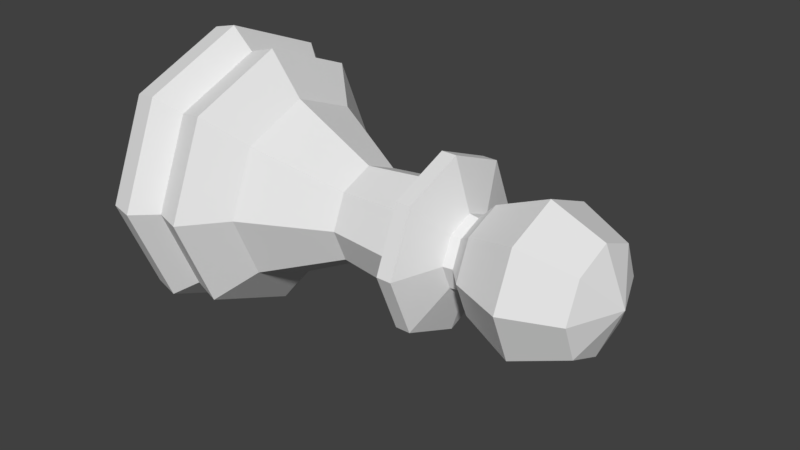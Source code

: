 # Source: Pawn.blend  (saved by Blender 2.82.7; exported with 4.5.12 LTS)
import bpy
from mathutils import Matrix  # noqa: F401  (used for matrix-valued properties, if any)

bpy.ops.wm.read_factory_settings(use_empty=True)
scene = bpy.context.scene
scene.name = 'Scene'

# ---- collections
col_collection_1 = bpy.data.collections.new('Collection 1'); scene.collection.children.link(col_collection_1)

# ---- world
world_world = bpy.data.worlds.new('World'); scene.world = world_world
world_world.color = (0.05088, 0.05088, 0.05088)
world_world.use_sun_shadow = False
world_world.sun_shadow_jitter_overblur = 0.0
world_world.cycles.sampling_method = 'MANUAL'

# ---- meshes
me_chess_pawn = bpy.data.meshes.new('Chess_Pawn')
me_chess_pawn.from_pydata([(-5.503e-08, 1.409, -1.78), (0.9961, 0.9961, -1.78), (1.409, 1.486e-08, -1.78), (0.9961, -0.9961, -1.78), (-5.14e-07, -1.409, -1.78), (-0.9961, -0.9961, -1.78), (-1.409, 1.269e-06, -1.78), (-0.9961, 0.9961, -1.78), (-2.732e-08, 1.259, -1.296), (0.8903, 0.8903, -1.296), (1.259, 5.145e-08, -1.296), (0.8903, -0.8903, -1.296), (-4.376e-07, -1.259, -1.296), (-0.8903, -0.8903, -1.296), (-1.259, 1.172e-06, -1.296), (-0.8903, 0.8903, -1.296), (-7.091e-08, 1.348, -1.014), (0.9533, 0.9533, -1.014), (1.348, 2.851e-08, -1.014), (0.9533, -0.9533, -1.014), (-5.102e-07, -1.348, -1.014), (-0.9533, -0.9533, -1.014), (-1.348, 1.229e-06, -1.014), (-0.9533, 0.9533, -1.014), (-6.251e-08, 1.472, -1.526), (1.041, 1.041, -1.526), (1.472, -1.448e-09, -1.526), (1.041, -1.041, -1.526), (-5.422e-07, -1.472, -1.526), (-1.041, -1.041, -1.526), (-1.472, 1.309e-06, -1.526), (-1.041, 1.041, -1.526), (-5.138e-09, 0.9281, -0.6772), (0.6562, 0.6562, -0.6772), (0.9281, 1.295e-07, -0.6772), (0.6562, -0.6562, -0.6772), (-3.075e-07, -0.9281, -0.6772), (-0.6562, -0.6562, -0.6772), (-0.9281, 9.555e-07, -0.6772), (-0.6562, 0.6562, -0.6772), (-1.504e-07, -0.4864, 0.1765), (-0.3439, -0.3439, 0.1765), (0.4864, 2.216e-07, 0.1765), (0.3439, -0.3439, 0.1765), (-0.3439, 0.3439, 0.1765), (-7.712e-09, 0.4864, 0.1765), (0.3439, 0.3439, 0.1765), (-0.4864, 6.592e-07, 0.1765), (-1.892e-07, -0.5595, 0.8391), (0.5595, 2.034e-07, 0.8391), (-0.3957, 0.3957, 0.8391), (-0.3957, -0.3957, 0.8391), (0.3957, -0.3957, 0.8391), (-2.512e-08, 0.5595, 0.8391), (0.3957, 0.3957, 0.8391), (-0.5595, 7.069e-07, 0.8391), (0.259, -0.259, 1.321), (-1.25e-07, -0.3663, 1.321), (0.3663, 2.453e-07, 1.321), (0.259, 0.259, 1.321), (-1.753e-08, 0.3663, 1.321), (-0.259, 0.259, 1.321), (-0.3663, 5.749e-07, 1.321), (-0.259, -0.259, 1.321), (0.3751, 0.3751, 2.65), (0.5305, 0.5305, 2.12), (0.3751, 0.3751, 1.589), (0.5305, -2.087e-07, 2.65), (0.7503, -1.863e-07, 2.12), (0.5305, -2.087e-07, 1.589), (0.3751, -0.3751, 2.65), (0.5305, -0.5305, 2.12), (0.3751, -0.3751, 1.589), (-2.812e-08, -0.5305, 2.65), (-5.048e-08, -0.7503, 2.12), (-2.812e-08, -0.5305, 1.589), (-9.852e-08, -2.567e-07, 2.87), (-0.3751, -0.3751, 2.65), (-0.5305, -0.5305, 2.12), (-0.3751, -0.3751, 1.589), (-0.5305, -2.087e-07, 2.65), (-0.7503, -1.863e-07, 2.12), (-0.5305, -2.087e-07, 1.589), (-0.3751, 0.3751, 2.65), (-0.5305, 0.5305, 2.12), (-0.3751, 0.3751, 1.589), (-5.048e-08, 0.5305, 2.65), (-5.048e-08, 0.7503, 2.12), (-5.048e-08, 0.5305, 1.589), (0.2489, 0.2489, 1.419), (0.3521, -1.908e-07, 1.419), (0.2489, -0.2489, 1.419), (-2.196e-08, -0.3521, 1.419), (-0.2489, -0.2489, 1.419), (-0.3521, -1.908e-07, 1.419), (-0.2489, 0.2489, 1.419), (-3.68e-08, 0.3521, 1.419), (0.6116, -0.6116, 1.01), (0.6114, -0.6114, 1.161), (-3.163e-07, -0.8649, 1.01), (-3.106e-07, -0.8646, 1.161), (0.8649, 1.24e-07, 1.01), (0.8646, 1.21e-07, 1.161), (0.6116, 0.6116, 1.01), (0.6114, 0.6114, 1.161), (-6.267e-08, 0.8649, 1.01), (-5.953e-08, 0.8646, 1.161), (-0.6116, 0.6116, 1.01), (-0.6114, 0.6114, 1.161), (-0.8649, 9.022e-07, 1.01), (-0.8646, 8.982e-07, 1.161), (-0.6116, -0.6116, 1.01), (-0.6114, -0.6114, 1.161)], [], [(7, 31, 24, 0), (26, 10, 11, 27), (27, 11, 12, 28), (11, 19, 20, 12), (10, 18, 19, 11), (18, 34, 35, 19), (19, 35, 36, 20), (35, 43, 40, 36), (0, 24, 25, 1), (1, 25, 26, 2), (2, 26, 27, 3), (3, 27, 28, 4), (4, 28, 29, 5), (28, 12, 13, 29), (29, 13, 14, 30), (9, 17, 18, 10), (15, 23, 16, 8), (13, 21, 22, 14), (22, 38, 39, 23), (16, 32, 33, 17), (21, 37, 38, 22), (37, 41, 47, 38), (39, 44, 45, 32), (5, 29, 30, 6), (30, 14, 15, 31), (31, 15, 8, 24), (12, 20, 21, 13), (14, 22, 23, 15), (20, 36, 37, 21), (23, 39, 32, 16), (33, 46, 42, 34), (17, 33, 34, 18), (8, 16, 17, 9), (25, 9, 10, 26), (24, 8, 9, 25), (6, 30, 31, 7), (4, 5, 6, 7, 0, 1, 2, 3), (55, 51, 111, 109), (59, 104, 106, 60), (61, 108, 110, 62), (56, 98, 102, 58), (63, 112, 100, 57), (36, 40, 41, 37), (38, 47, 44, 39), (34, 42, 43, 35), (32, 45, 46, 33), (42, 46, 54, 49), (44, 47, 55, 50), (47, 41, 51, 55), (46, 45, 53, 54), (40, 43, 52, 48), (45, 44, 50, 53), (43, 42, 49, 52), (41, 40, 48, 51), (53, 50, 107, 105), (49, 54, 103, 101), (51, 48, 99, 111), (50, 55, 109, 107), (54, 53, 105, 103), (52, 49, 101, 97), (86, 76, 64), (87, 86, 64, 65), (88, 87, 65, 66), (65, 64, 67, 68), (66, 65, 68, 69), (64, 76, 67), (68, 67, 70, 71), (69, 68, 71, 72), (67, 76, 70), (70, 76, 73), (71, 70, 73, 74), (72, 71, 74, 75), (75, 74, 78, 79), (73, 76, 77), (74, 73, 77, 78), (79, 78, 81, 82), (77, 76, 80), (78, 77, 80, 81), (82, 81, 84, 85), (80, 76, 83), (81, 80, 83, 84), (85, 84, 87, 88), (83, 76, 86), (84, 83, 86, 87), (69, 72, 91, 90), (75, 79, 93, 92), (79, 82, 94, 93), (88, 66, 89, 96), (82, 85, 95, 94), (66, 69, 90, 89), (72, 75, 92, 91), (85, 88, 96, 95), (57, 92, 93, 63), (63, 93, 94, 62), (62, 94, 95, 61), (61, 95, 96, 60), (60, 96, 89, 59), (59, 89, 90, 58), (58, 90, 91, 56), (56, 91, 92, 57), (98, 100, 99, 97), (102, 98, 97, 101), (104, 102, 101, 103), (57, 100, 98, 56), (106, 104, 103, 105), (62, 110, 112, 63), (108, 106, 105, 107), (60, 106, 108, 61), (110, 108, 107, 109), (58, 102, 104, 59), (112, 110, 109, 111), (100, 112, 111, 99), (48, 52, 97, 99)])
me_chess_pawn.use_remesh_preserve_volume = False
me_chess_pawn.use_remesh_preserve_attributes = False
me_chess_pawn.use_mirror_vertex_groups = False
me_chess_pawn.update()

# ---- objects
ob_chess_pawn = bpy.data.objects.new('Chess_Pawn', me_chess_pawn)

# ---- transforms, parenting, visibility, modifiers, constraints
ob_chess_pawn.location = (4.345e-08, 0.0, 0.0)
ob_chess_pawn.rotation_euler = (0.0, 1.571, 0.0)
ob_chess_pawn.lineart.crease_threshold = 0.0

# ---- collection membership
col_collection_1.objects.link(ob_chess_pawn)

# ---- scene / render settings (as saved in the file)
scene.frame_start = 1; scene.frame_end = 250; scene.frame_set(1)
scene.render.engine = 'BLENDER_EEVEE_NEXT'
scene.render.resolution_percentage = 50
scene.render.dither_intensity = 0.0
scene.cycles.use_denoising = False
scene.cycles.samples = 128
scene.cycles.sampling_pattern = 'TABULATED_SOBOL'
scene.cycles.light_sampling_threshold = 0.0
scene.cycles.use_adaptive_sampling = False
scene.cycles.use_light_tree = False
scene.cycles.blur_glossy = 0.0
scene.cycles.sample_clamp_indirect = 0.0
scene.view_settings.view_transform = 'Standard'
bpy.context.view_layer.update()

# ---- added for rendering (the .blend has no active camera and no usable light): camera, sun
cam_auto = bpy.data.cameras.new('AutoCamera')
cam_auto.lens = 50.0
cam_auto.sensor_width = 36.0
cam_auto.clip_end = 1000.0
ob_auto_camera = bpy.data.objects.new('AutoCamera', cam_auto)
scene.collection.objects.link(ob_auto_camera)
ob_auto_camera.location = (6.31975, -6.92958, 4.61972)
ob_auto_camera.rotation_euler = (1.09748, -7.21219e-08, 0.694738)
scene.camera = ob_auto_camera
light_auto_sun = bpy.data.lights.new('AutoSun', 'SUN')
light_auto_sun.energy = 3.0
light_auto_sun.angle = 0.0523599
ob_auto_sun = bpy.data.objects.new('AutoSun', light_auto_sun)
scene.collection.objects.link(ob_auto_sun)
ob_auto_sun.rotation_euler = (0.872665, 0.174533, 0.523599)
bpy.context.view_layer.update()
